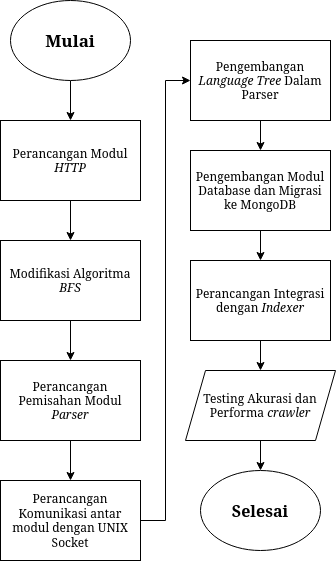

The diagram above was exported from draw.io. Its source (the exported page's mxGraphModel, read from the mxfile embedded in the PNG):
<mxGraphModel dx="1758" dy="946" grid="1" gridSize="10" guides="1" tooltips="1" connect="1" arrows="1" fold="1" page="1" pageScale="1" pageWidth="850" pageHeight="1100" math="0" shadow="0">
  <root>
    <mxCell id="0" />
    <mxCell id="1" parent="0" />
    <mxCell id="4ogVEiCcG8iYrMghjWD0-11" style="edgeStyle=orthogonalEdgeStyle;rounded=0;orthogonalLoop=1;jettySize=auto;html=1;entryX=0.5;entryY=0;entryDx=0;entryDy=0;" edge="1" parent="1" source="4ogVEiCcG8iYrMghjWD0-1" target="4ogVEiCcG8iYrMghjWD0-2">
      <mxGeometry relative="1" as="geometry" />
    </mxCell>
    <mxCell id="4ogVEiCcG8iYrMghjWD0-1" value="&lt;font style=&quot;font-size: 17px;&quot;&gt;&lt;b&gt;Mulai&lt;/b&gt;&lt;/font&gt;" style="ellipse;whiteSpace=wrap;html=1;" vertex="1" parent="1">
      <mxGeometry x="268" y="240" width="120" height="80" as="geometry" />
    </mxCell>
    <mxCell id="4ogVEiCcG8iYrMghjWD0-12" style="edgeStyle=orthogonalEdgeStyle;rounded=0;orthogonalLoop=1;jettySize=auto;html=1;" edge="1" parent="1" source="4ogVEiCcG8iYrMghjWD0-2" target="4ogVEiCcG8iYrMghjWD0-3">
      <mxGeometry relative="1" as="geometry" />
    </mxCell>
    <mxCell id="4ogVEiCcG8iYrMghjWD0-2" value="Perancangan Modul &lt;i&gt;HTTP &lt;/i&gt;" style="rounded=0;whiteSpace=wrap;html=1;" vertex="1" parent="1">
      <mxGeometry x="258" y="360" width="140" height="80" as="geometry" />
    </mxCell>
    <mxCell id="4ogVEiCcG8iYrMghjWD0-13" style="edgeStyle=orthogonalEdgeStyle;rounded=0;orthogonalLoop=1;jettySize=auto;html=1;" edge="1" parent="1" source="4ogVEiCcG8iYrMghjWD0-3" target="4ogVEiCcG8iYrMghjWD0-4">
      <mxGeometry relative="1" as="geometry" />
    </mxCell>
    <mxCell id="4ogVEiCcG8iYrMghjWD0-3" value="Modifikasi Algoritma &lt;i&gt;BFS&lt;/i&gt;" style="rounded=0;whiteSpace=wrap;html=1;" vertex="1" parent="1">
      <mxGeometry x="258" y="480" width="140" height="80" as="geometry" />
    </mxCell>
    <mxCell id="4ogVEiCcG8iYrMghjWD0-14" style="edgeStyle=orthogonalEdgeStyle;rounded=0;orthogonalLoop=1;jettySize=auto;html=1;entryX=0.5;entryY=0;entryDx=0;entryDy=0;" edge="1" parent="1" source="4ogVEiCcG8iYrMghjWD0-4" target="4ogVEiCcG8iYrMghjWD0-5">
      <mxGeometry relative="1" as="geometry" />
    </mxCell>
    <mxCell id="4ogVEiCcG8iYrMghjWD0-4" value="Perancangan Pemisahan Modul &lt;i&gt;Parser&lt;/i&gt;" style="rounded=0;whiteSpace=wrap;html=1;" vertex="1" parent="1">
      <mxGeometry x="258" y="600" width="140" height="80" as="geometry" />
    </mxCell>
    <mxCell id="4ogVEiCcG8iYrMghjWD0-15" style="edgeStyle=orthogonalEdgeStyle;rounded=0;orthogonalLoop=1;jettySize=auto;html=1;entryX=0;entryY=0.5;entryDx=0;entryDy=0;" edge="1" parent="1" source="4ogVEiCcG8iYrMghjWD0-5" target="4ogVEiCcG8iYrMghjWD0-6">
      <mxGeometry relative="1" as="geometry" />
    </mxCell>
    <mxCell id="4ogVEiCcG8iYrMghjWD0-5" value="Perancangan Komunikasi antar modul dengan UNIX Socket" style="rounded=0;whiteSpace=wrap;html=1;" vertex="1" parent="1">
      <mxGeometry x="258" y="720" width="140" height="80" as="geometry" />
    </mxCell>
    <mxCell id="4ogVEiCcG8iYrMghjWD0-16" style="edgeStyle=orthogonalEdgeStyle;rounded=0;orthogonalLoop=1;jettySize=auto;html=1;" edge="1" parent="1" source="4ogVEiCcG8iYrMghjWD0-6" target="4ogVEiCcG8iYrMghjWD0-7">
      <mxGeometry relative="1" as="geometry" />
    </mxCell>
    <mxCell id="4ogVEiCcG8iYrMghjWD0-6" value="Pengembangan &lt;i&gt;Language Tree &lt;/i&gt;Dalam Parser" style="rounded=0;whiteSpace=wrap;html=1;" vertex="1" parent="1">
      <mxGeometry x="448" y="280" width="140" height="80" as="geometry" />
    </mxCell>
    <mxCell id="4ogVEiCcG8iYrMghjWD0-17" style="edgeStyle=orthogonalEdgeStyle;rounded=0;orthogonalLoop=1;jettySize=auto;html=1;entryX=0.5;entryY=0;entryDx=0;entryDy=0;" edge="1" parent="1" source="4ogVEiCcG8iYrMghjWD0-7" target="4ogVEiCcG8iYrMghjWD0-8">
      <mxGeometry relative="1" as="geometry" />
    </mxCell>
    <mxCell id="4ogVEiCcG8iYrMghjWD0-7" value="Pengembangan Modul Database dan Migrasi ke MongoDB" style="rounded=0;whiteSpace=wrap;html=1;" vertex="1" parent="1">
      <mxGeometry x="448" y="390" width="140" height="80" as="geometry" />
    </mxCell>
    <mxCell id="4ogVEiCcG8iYrMghjWD0-18" style="edgeStyle=orthogonalEdgeStyle;rounded=0;orthogonalLoop=1;jettySize=auto;html=1;entryX=0.5;entryY=0;entryDx=0;entryDy=0;" edge="1" parent="1" source="4ogVEiCcG8iYrMghjWD0-8" target="4ogVEiCcG8iYrMghjWD0-9">
      <mxGeometry relative="1" as="geometry" />
    </mxCell>
    <mxCell id="4ogVEiCcG8iYrMghjWD0-8" value="Perancangan Integrasi dengan &lt;i&gt;Indexer&lt;/i&gt;" style="rounded=0;whiteSpace=wrap;html=1;" vertex="1" parent="1">
      <mxGeometry x="448" y="500" width="140" height="80" as="geometry" />
    </mxCell>
    <mxCell id="4ogVEiCcG8iYrMghjWD0-19" style="edgeStyle=orthogonalEdgeStyle;rounded=0;orthogonalLoop=1;jettySize=auto;html=1;entryX=0.5;entryY=0;entryDx=0;entryDy=0;" edge="1" parent="1" source="4ogVEiCcG8iYrMghjWD0-9" target="4ogVEiCcG8iYrMghjWD0-10">
      <mxGeometry relative="1" as="geometry" />
    </mxCell>
    <mxCell id="4ogVEiCcG8iYrMghjWD0-9" value="Testing Akurasi dan Performa &lt;i&gt;crawler&lt;/i&gt;" style="shape=parallelogram;perimeter=parallelogramPerimeter;whiteSpace=wrap;html=1;fixedSize=1;" vertex="1" parent="1">
      <mxGeometry x="443" y="610" width="150" height="70" as="geometry" />
    </mxCell>
    <mxCell id="4ogVEiCcG8iYrMghjWD0-10" value="&lt;b style=&quot;font-size: 16px;&quot;&gt;Selesai&lt;/b&gt;" style="ellipse;whiteSpace=wrap;html=1;" vertex="1" parent="1">
      <mxGeometry x="458" y="710" width="120" height="80" as="geometry" />
    </mxCell>
  </root>
</mxGraphModel>